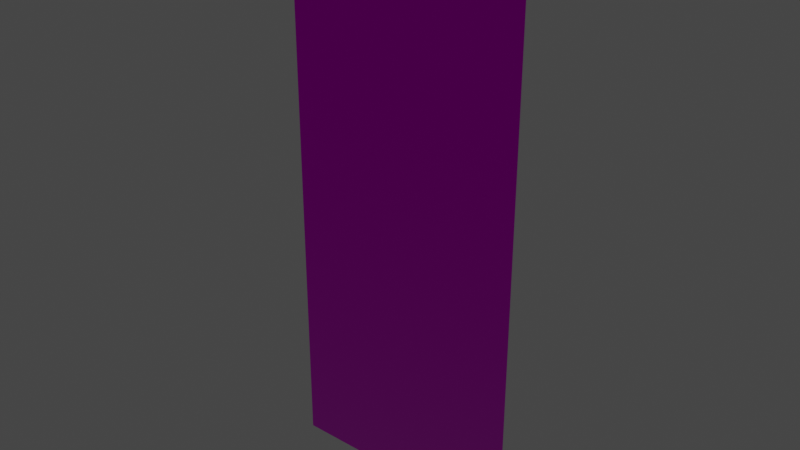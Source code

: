 # Source: FensterladenLinks.LowPoly0.2.blend  (saved by Blender 2.90.8; exported with 4.5.12 LTS)
import bpy
from mathutils import Matrix  # noqa: F401  (used for matrix-valued properties, if any)

bpy.ops.wm.read_factory_settings(use_empty=True)
scene = bpy.context.scene
scene.name = 'Scene'

# ---- collections
col_window_001 = bpy.data.collections.new('Window.001'); scene.collection.children.link(col_window_001)
col_storen = bpy.data.collections.new('Storen'); scene.collection.children.link(col_storen)
col_mesh = bpy.data.collections.new('Mesh'); scene.collection.children.link(col_mesh)
col_rig = bpy.data.collections.new('Rig'); scene.collection.children.link(col_rig)
col_extras = bpy.data.collections.new('Extras'); scene.collection.children.link(col_extras)

# ---- images (referenced by path relative to the original .blend; pixels are not part of the script)
import os
ASSET_DIR = os.environ.get("B2B_ASSET_DIR", "")  # directory of the original .blend (textures are referenced by path, not embedded)
HERE = os.path.dirname(os.path.abspath(__file__))  # packed textures are extracted next to this script under _unpacked/

def load_image(name, relpath, width, height, colorspace="sRGB"):
    """Load a texture the original file referenced (path relative to the .blend, or extracted next to this script)."""
    p = next((c for c in (os.path.join(HERE, relpath), os.path.join(ASSET_DIR, relpath)) if relpath and os.path.exists(c)), "")
    if p:
        img = bpy.data.images.load(p, check_existing=True)
        img.name = name
    else:  # same state as the original file: an image datablock whose file is absent (Cycles renders it pink)
        img = bpy.data.images.new(name, width, height)
        img.source = "FILE"
        img.filepath = "//" + (relpath or name)
    img.colorspace_settings.name = colorspace
    return img
img_fensterladen_3_color_png = load_image('Fensterladen.3.color.png', 'Fensterladen.3.color.png', 1024, 1024, 'sRGB')
img_fensterladen_1_r_ao_g_rou_b_met_png = load_image('Fensterladen.1.R-AO.G-Rou.B-Met.png', 'Fensterladen.1.R-AO.G-Rou.B-Met.png', 1024, 1024, 'sRGB')
img_color = load_image('color', 'Fensterladen.normal.png', 1024, 1024, 'Non-Color')

# ---- materials (node trees are filled in below, after node groups)
mat_material = bpy.data.materials.new('Material')
mat_material.use_transparent_shadow = False

# ---- node groups
ng_gltf_settings = bpy.data.node_groups.new('glTF Settings', 'ShaderNodeTree')
_s = ng_gltf_settings.interface.new_socket(name='Occlusion', in_out='INPUT', socket_type='NodeSocketFloat')
_s.default_value = 1.0
_s.min_value = 0.001
_s.max_value = 10.0
_N = ng_gltf_settings.nodes; _L = ng_gltf_settings.links
n0 = _N.new('NodeGroupOutput'); n0.name = 'Group Output'; n0.location = (190, 0)
n1 = _N.new('NodeGroupInput'); n1.name = 'Group Input'; n1.location = (-142, 12)
n0.is_active_output = True

# ---- material node trees
mat_material.use_nodes = True; mat_material.node_tree.nodes.clear()
_N = mat_material.node_tree.nodes; _L = mat_material.node_tree.links
n0 = _N.new('ShaderNodeOutputMaterial'); n0.name = 'Material Output'; n0.location = (300, 300)
n1 = _N.new('ShaderNodeTexImage'); n1.name = 'Image Texture'; n1.location = (-585, 294)
n1.image = img_fensterladen_3_color_png
n2 = _N.new('ShaderNodeTexImage'); n2.name = 'Image Texture.001'; n2.location = (-845, 31)
n2.image = img_fensterladen_1_r_ao_g_rou_b_met_png
n3 = _N.new('ShaderNodeTexImage'); n3.name = 'Image Texture.002'; n3.location = (-594, -278)
n3.image = img_color
n4 = _N.new('ShaderNodeNormalMap'); n4.name = 'Normal Map'; n4.location = (-219, -233)
n4.inputs[0].default_value = 0.5
n5 = _N.new('ShaderNodeGroup'); n5.name = 'Group'; n5.location = (-169, 346)
n5.node_tree = ng_gltf_settings
n6 = _N.new('ShaderNodeSeparateColor'); n6.name = 'Separate RGB'; n6.location = (-336, 18)
n7 = _N.new('ShaderNodeBsdfPrincipled'); n7.name = 'Principled BSDF'; n7.location = (10, 300)
n7.distribution = 'GGX'
n7.subsurface_method = 'BURLEY'
n7.inputs[3].default_value = 1.45
n7.inputs[27].default_value = (0.0, 0.0, 0.0, 1.0)
n7.inputs[28].default_value = 1.0
_L.new(n7.outputs[0], n0.inputs[0])
_L.new(n1.outputs[1], n7.inputs[4])
_L.new(n1.outputs[0], n7.inputs[0])
_L.new(n4.outputs[0], n7.inputs[5])
_L.new(n3.outputs[0], n4.inputs[1])
_L.new(n2.outputs[0], n6.inputs[0])
_L.new(n6.outputs[0], n5.inputs[0])
_L.new(n6.outputs[1], n7.inputs[2])
_L.new(n6.outputs[2], n7.inputs[1])
n0.is_active_output = True

# ---- world
world_world = bpy.data.worlds.new('World'); scene.world = world_world
world_world.use_nodes = True; world_world.node_tree.nodes.clear()
_N = world_world.node_tree.nodes; _L = world_world.node_tree.links
n0 = _N.new('ShaderNodeOutputWorld'); n0.name = 'World Output'; n0.location = (300, 300)
n1 = _N.new('ShaderNodeBackground'); n1.name = 'Background'; n1.location = (10, 300)
n1.inputs[0].default_value = (0.05088, 0.05088, 0.05088, 1.0)
_L.new(n1.outputs[0], n0.inputs[0])
n0.is_active_output = True
world_world.color = (0.05088, 0.05088, 0.05088)
world_world.use_sun_shadow = False
world_world.sun_shadow_jitter_overblur = 0.0

# ---- meshes
me_plane = bpy.data.meshes.new('Plane')
me_plane.from_pydata([(-0.9669, -3.337, 1.022e-07), (0.7194, -3.337, 1.022e-07), (-0.9669, 0.5658, 1.898e-08), (0.7194, 0.5658, 1.898e-08)], [], [(0, 1, 3, 2)])
_uv = me_plane.uv_layers.new(name='UVMap')
_uv.uv.foreach_set('vector', [0.0, 0.0, 1.0, 0.0, 1.0, 1.0, 0.0, 1.0])
me_plane.materials.append(mat_material)
me_plane.use_remesh_fix_poles = True
me_plane.use_remesh_preserve_attributes = False
me_plane.use_mirror_vertex_groups = False
me_plane.update()

# ---- objects
ob_plane = bpy.data.objects.new('Plane', me_plane)

# ---- transforms, parenting, visibility, modifiers, constraints
ob_plane.location = (-3.346, -0.8116, 1.438)
ob_plane.rotation_euler = (1.571, -0.0, 0.0)
ob_plane.lineart.crease_threshold = 0.0

# ---- collection membership
col_window_001.objects.link(ob_plane)

# ---- scene / render settings (as saved in the file)
scene.frame_start = 1; scene.frame_end = 250; scene.frame_set(46)
scene.render.engine = 'BLENDER_EEVEE_NEXT'
scene.cycles.use_denoising = False
scene.cycles.samples = 1
scene.cycles.sampling_pattern = 'TABULATED_SOBOL'
scene.cycles.use_adaptive_sampling = False
scene.cycles.use_light_tree = False
scene.cycles.bake_type = 'NORMAL'
scene.view_settings.view_transform = 'Filmic'
bpy.context.view_layer.update()

# ---- added for rendering (the .blend has no active camera and no usable light): camera, sun
cam_auto = bpy.data.cameras.new('AutoCamera')
cam_auto.lens = 50.0
cam_auto.sensor_width = 36.0
cam_auto.clip_end = 1000.0
ob_auto_camera = bpy.data.objects.new('AutoCamera', cam_auto)
scene.collection.objects.link(ob_auto_camera)
ob_auto_camera.location = (0.463578, -5.53213, 3.19929)
ob_auto_camera.rotation_euler = (1.09748, -7.21219e-08, 0.694738)
scene.camera = ob_auto_camera
light_auto_sun = bpy.data.lights.new('AutoSun', 'SUN')
light_auto_sun.energy = 3.0
light_auto_sun.angle = 0.0523599
ob_auto_sun = bpy.data.objects.new('AutoSun', light_auto_sun)
scene.collection.objects.link(ob_auto_sun)
ob_auto_sun.rotation_euler = (0.872665, 0.174533, 0.523599)
bpy.context.view_layer.update()
